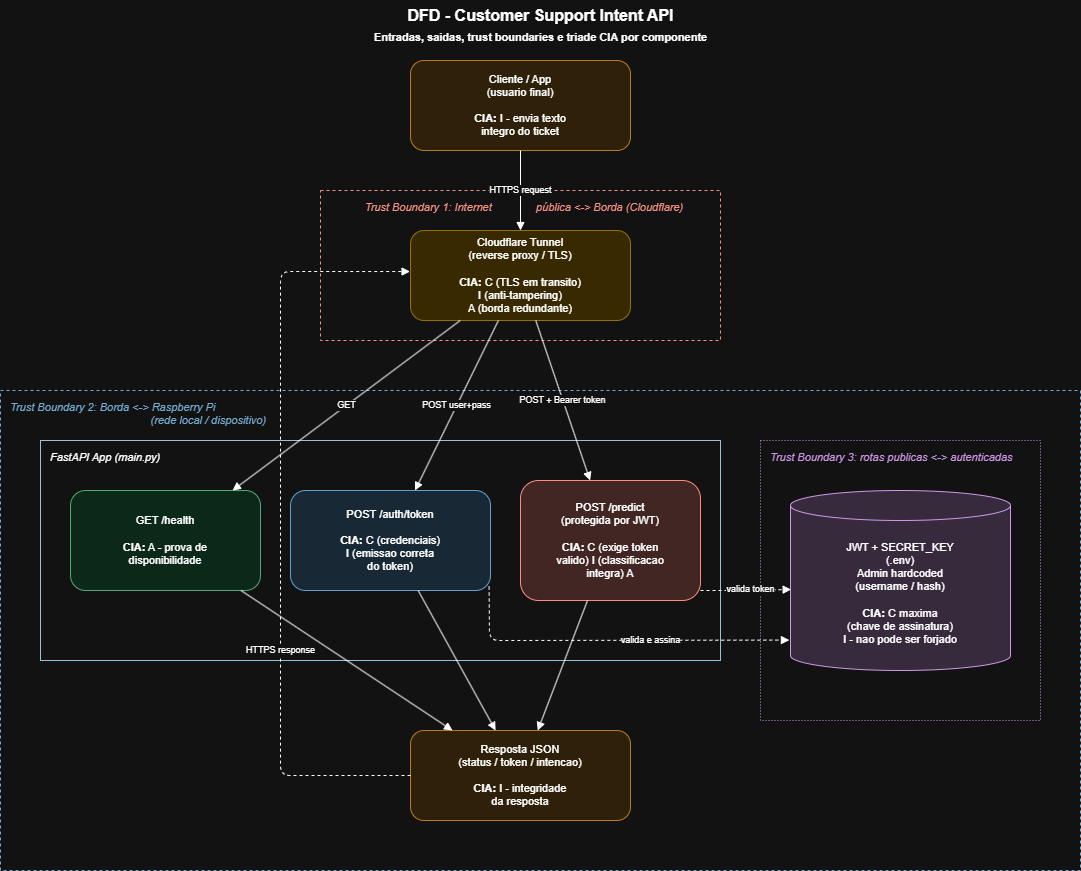

The diagram above was exported from draw.io. Its source (the exported page's mxGraphModel, read from the mxfile embedded in the PNG):
<mxGraphModel dx="1385" dy="1112" grid="1" gridSize="10" guides="1" tooltips="1" connect="1" arrows="1" fold="1" page="1" pageScale="1" pageWidth="1200" pageHeight="950" math="0" shadow="0">
  <root>
    <mxCell id="0" />
    <mxCell id="1" parent="0" />
    <mxCell id="title" parent="1" style="text;html=1;align=center;verticalAlign=middle;fontSize=16;fontStyle=1;" value="DFD - Customer Support Intent API&lt;br&gt;&lt;font style=&quot;font-size:11px&quot;&gt;Entradas, saidas, trust boundaries e triade CIA por componente&lt;/font&gt;" vertex="1">
      <mxGeometry height="50" width="480" x="360" y="10" as="geometry" />
    </mxCell>
    <mxCell id="cliente" parent="1" style="rounded=1;whiteSpace=wrap;html=1;fillColor=#FDEBD0;strokeColor=#B9770E;fontSize=11;" value="Cliente / App&lt;br&gt;(usuario final)&lt;br&gt;&lt;br&gt;&lt;b&gt;CIA:&lt;/b&gt; I - envia texto&lt;br&gt;integro do ticket" vertex="1">
      <mxGeometry height="90" width="220" x="470" y="70" as="geometry" />
    </mxCell>
    <mxCell id="bound1" parent="1" style="rounded=0;whiteSpace=wrap;html=1;dashed=1;fillColor=none;strokeColor=#B03A2E;fontColor=#B03A2E;verticalAlign=top;align=center;spacingLeft=8;spacingTop=4;fontSize=11;fontStyle=2;" value="Trust Boundary 1: Internet &lt;span style=&quot;white-space: pre;&quot;&gt;&#09;&lt;/span&gt;&lt;span style=&quot;white-space: pre;&quot;&gt;&#09;&lt;/span&gt;pública &amp;lt;-&amp;gt; Borda (Cloudflare)" vertex="1">
      <mxGeometry height="150" width="400" x="380" y="200" as="geometry" />
    </mxCell>
    <mxCell id="cloudflare" parent="1" style="rounded=1;whiteSpace=wrap;html=1;fillColor=#F9E79F;strokeColor=#B7950B;fontSize=11;" value="Cloudflare Tunnel&lt;br&gt;(reverse proxy / TLS)&lt;br&gt;&lt;br&gt;&lt;b&gt;CIA:&lt;/b&gt; C (TLS em transito)&lt;br&gt;I (anti-tampering)&lt;br&gt;A (borda redundante)" vertex="1">
      <mxGeometry height="90" width="220" x="470" y="240" as="geometry" />
    </mxCell>
    <mxCell id="bound2" parent="1" style="rounded=0;whiteSpace=wrap;html=1;dashed=1;fillColor=none;strokeColor=#1F618D;fontColor=#1F618D;verticalAlign=top;align=left;spacingLeft=8;spacingTop=4;fontSize=11;fontStyle=2;" value="Trust Boundary 2: Borda &amp;lt;-&amp;gt; Raspberry Pi&amp;nbsp;&lt;div&gt;&lt;span style=&quot;white-space: pre;&quot;&gt;&#09;&lt;/span&gt;&lt;span style=&quot;white-space: pre;&quot;&gt;&#09;&lt;/span&gt;&lt;span style=&quot;white-space: pre;&quot;&gt;&#09;&lt;/span&gt;&lt;span style=&quot;white-space: pre;&quot;&gt;&#09;&lt;/span&gt;&lt;span style=&quot;white-space: pre;&quot;&gt;&#09;&lt;/span&gt;&amp;nbsp; &amp;nbsp; &amp;nbsp; (rede local / dispositivo)&lt;/div&gt;" vertex="1">
      <mxGeometry height="480" width="1080" x="60" y="400" as="geometry" />
    </mxCell>
    <mxCell id="apicluster" parent="1" style="rounded=0;whiteSpace=wrap;html=1;fillColor=none;strokeColor=#154360;verticalAlign=top;align=left;spacingLeft=8;spacingTop=4;fontSize=11;fontStyle=2;" value="FastAPI App (main.py)" vertex="1">
      <mxGeometry height="220" width="680" x="100" y="450" as="geometry" />
    </mxCell>
    <mxCell id="health" parent="1" style="rounded=1;whiteSpace=wrap;html=1;fillColor=#D5F5E3;strokeColor=#1E8449;fontSize=11;" value="GET /health&lt;br&gt;&lt;br&gt;&lt;b&gt;CIA:&lt;/b&gt; A - prova de&lt;br&gt;disponibilidade" vertex="1">
      <mxGeometry height="100" width="190" x="130" y="500" as="geometry" />
    </mxCell>
    <mxCell id="authroute" parent="1" style="rounded=1;whiteSpace=wrap;html=1;fillColor=#D6EAF8;strokeColor=#2471A3;fontSize=11;" value="POST /auth/token&lt;br&gt;&lt;br&gt;&lt;b&gt;CIA:&lt;/b&gt; C (credenciais)&lt;br&gt;I (emissao correta&lt;br&gt;do token)" vertex="1">
      <mxGeometry height="100" width="200" x="350" y="500" as="geometry" />
    </mxCell>
    <mxCell id="predict" parent="1" style="rounded=1;whiteSpace=wrap;html=1;fillColor=#FADBD8;strokeColor=#C0392B;fontSize=11;" value="POST /predict&lt;br&gt;(protegida por JWT)&lt;br&gt;&lt;br&gt;&lt;b&gt;CIA:&lt;/b&gt; C (exige token&lt;br&gt;valido) I (classificacao&lt;br&gt;integra) A" vertex="1">
      <mxGeometry height="120" width="180" x="580" y="490" as="geometry" />
    </mxCell>
    <mxCell id="bound3" parent="1" style="rounded=0;whiteSpace=wrap;html=1;dashed=1;dashPattern=1 2;fillColor=none;strokeColor=#7D3C98;fontColor=#7D3C98;verticalAlign=top;align=left;spacingLeft=8;spacingTop=4;fontSize=11;fontStyle=2;" value="Trust Boundary 3: rotas publicas &lt;-&gt; autenticadas" vertex="1">
      <mxGeometry height="280" width="280" x="820" y="450" as="geometry" />
    </mxCell>
    <mxCell id="jwt" parent="1" style="shape=cylinder3;whiteSpace=wrap;html=1;fillColor=#E8DAEF;strokeColor=#7D3C98;fontSize=11;boundedLbl=1;" value="JWT + SECRET_KEY&lt;br&gt;(.env)&lt;br&gt;Admin hardcoded&lt;br&gt;(username / hash)&lt;br&gt;&lt;br&gt;&lt;b&gt;CIA:&lt;/b&gt; C maxima&lt;br&gt;(chave de assinatura)&lt;br&gt;I - nao pode ser forjado" vertex="1">
      <mxGeometry height="180" width="220" x="850" y="500" as="geometry" />
    </mxCell>
    <mxCell id="resposta" parent="1" style="rounded=1;whiteSpace=wrap;html=1;fillColor=#FDEBD0;strokeColor=#B9770E;fontSize=11;" value="Resposta JSON&lt;br&gt;(status / token / intencao)&lt;br&gt;&lt;br&gt;&lt;b&gt;CIA:&lt;/b&gt; I - integridade&lt;br&gt;da resposta" vertex="1">
      <mxGeometry height="90" width="220" x="470" y="740" as="geometry" />
    </mxCell>
    <mxCell id="e1" edge="1" parent="1" source="cliente" style="html=1;fontSize=9;endArrow=block;" target="cloudflare" value="HTTPS request">
      <mxGeometry relative="1" as="geometry" />
    </mxCell>
    <mxCell id="e2" edge="1" parent="1" source="cloudflare" style="html=1;fontSize=9;endArrow=block;" target="health" value="GET">
      <mxGeometry relative="1" as="geometry" />
    </mxCell>
    <mxCell id="e3" edge="1" parent="1" source="cloudflare" style="html=1;fontSize=9;endArrow=block;" target="authroute" value="POST user+pass">
      <mxGeometry relative="1" as="geometry" />
    </mxCell>
    <mxCell id="e4" edge="1" parent="1" source="cloudflare" style="html=1;fontSize=9;endArrow=block;" target="predict" value="POST + Bearer token">
      <mxGeometry relative="1" as="geometry" />
    </mxCell>
    <mxCell id="e5" edge="1" parent="1" source="authroute" style="html=1;fontSize=9;endArrow=block;dashed=1;exitX=0.993;exitY=0.96;exitDx=0;exitDy=0;exitPerimeter=0;entryX=-0.005;entryY=0.831;entryDx=0;entryDy=0;entryPerimeter=0;" target="jwt" value="valida e assina">
      <mxGeometry relative="1" x="0.215" as="geometry">
        <mxPoint as="offset" />
        <Array as="points">
          <mxPoint x="549" y="650" />
        </Array>
        <mxPoint x="532.6" y="642.69" as="sourcePoint" />
        <mxPoint x="840" y="637.3138140872065" as="targetPoint" />
      </mxGeometry>
    </mxCell>
    <mxCell id="e6" edge="1" parent="1" style="html=1;fontSize=9;endArrow=block;dashed=1;entryX=0.003;entryY=0.55;entryDx=0;entryDy=0;entryPerimeter=0;" target="jwt" value="valida token">
      <mxGeometry relative="1" x="0.1032" y="1" as="geometry">
        <mxPoint as="offset" />
        <Array as="points">
          <mxPoint x="790" y="600" />
        </Array>
        <mxPoint x="760" y="600" as="sourcePoint" />
      </mxGeometry>
    </mxCell>
    <mxCell id="e7" edge="1" parent="1" source="health" style="html=1;fontSize=9;endArrow=block;" target="resposta">
      <mxGeometry relative="1" as="geometry" />
    </mxCell>
    <mxCell id="e8" edge="1" parent="1" source="authroute" style="html=1;fontSize=9;endArrow=block;" target="resposta">
      <mxGeometry relative="1" as="geometry" />
    </mxCell>
    <mxCell id="e9" edge="1" parent="1" source="predict" style="html=1;fontSize=9;endArrow=block;" target="resposta">
      <mxGeometry relative="1" as="geometry" />
    </mxCell>
    <mxCell id="e10" edge="1" parent="1" source="resposta" style="html=1;fontSize=9;endArrow=block;dashed=1;exitX=0;exitY=0.5;entryX=-0.002;entryY=0.456;entryDx=0;entryDy=0;entryPerimeter=0;" target="cloudflare" value="HTTPS response">
      <mxGeometry relative="1" x="-0.3321" as="geometry">
        <mxPoint as="offset" />
        <Array as="points">
          <mxPoint x="340" y="785" />
          <mxPoint x="340" y="281" />
        </Array>
        <mxPoint x="450" y="280" as="targetPoint" />
      </mxGeometry>
    </mxCell>
  </root>
</mxGraphModel>